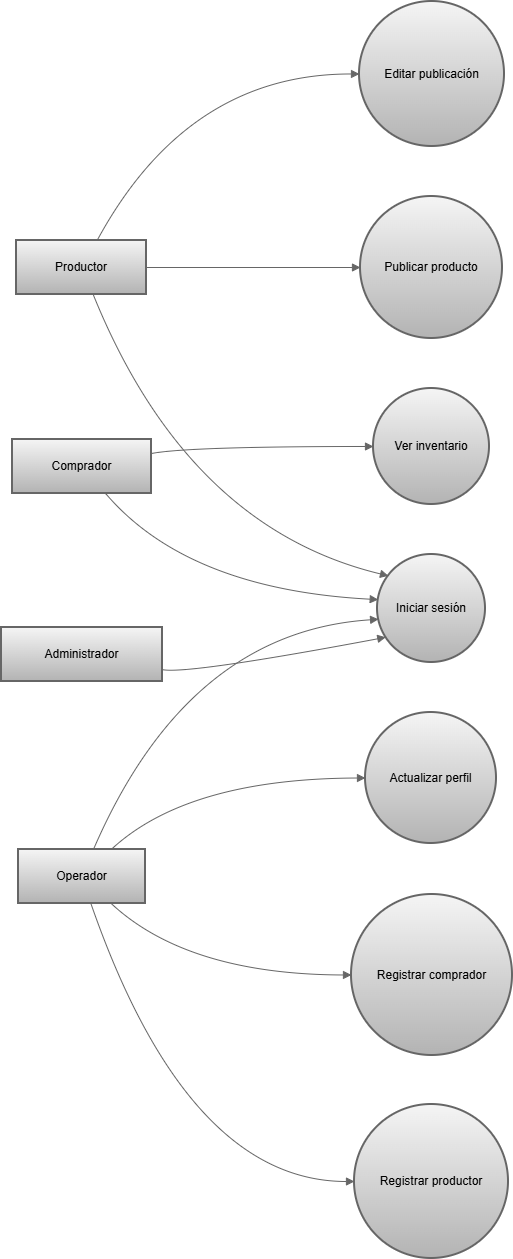

The diagram above was exported from draw.io. Its source (the exported page's mxGraphModel, read from the mxfile embedded in the PNG):
<mxGraphModel dx="2316" dy="1267" grid="1" gridSize="10" guides="1" tooltips="1" connect="1" arrows="1" fold="1" page="0" pageScale="1" pageWidth="827" pageHeight="1169" background="light-dark(#FFFFFF,#FFFFFF)" math="0" shadow="0">
  <root>
    <mxCell id="0" />
    <mxCell id="1" parent="0" />
    <mxCell id="QSAY82QmfDYw55t0SY33-96" parent="1" style="whiteSpace=wrap;strokeWidth=2;labelBackgroundColor=none;fillColor=#f5f5f5;gradientColor=#b3b3b3;strokeColor=#666666;" value="Productor" vertex="1">
      <mxGeometry height="54" width="130" x="35" y="259" as="geometry" />
    </mxCell>
    <mxCell id="QSAY82QmfDYw55t0SY33-97" parent="1" style="whiteSpace=wrap;strokeWidth=2;labelBackgroundColor=none;fillColor=#f5f5f5;gradientColor=#b3b3b3;strokeColor=#666666;" value="Comprador" vertex="1">
      <mxGeometry height="54" width="139" x="31" y="458" as="geometry" />
    </mxCell>
    <mxCell id="QSAY82QmfDYw55t0SY33-98" parent="1" style="whiteSpace=wrap;strokeWidth=2;labelBackgroundColor=none;fillColor=#f5f5f5;gradientColor=#b3b3b3;strokeColor=#666666;" value="Operador" vertex="1">
      <mxGeometry height="54" width="127" x="37" y="868" as="geometry" />
    </mxCell>
    <mxCell id="QSAY82QmfDYw55t0SY33-99" parent="1" style="whiteSpace=wrap;strokeWidth=2;labelBackgroundColor=none;fillColor=#f5f5f5;gradientColor=#b3b3b3;strokeColor=#666666;" value="Administrador" vertex="1">
      <mxGeometry height="54" width="161" x="20" y="646" as="geometry" />
    </mxCell>
    <mxCell id="QSAY82QmfDYw55t0SY33-100" parent="1" style="ellipse;aspect=fixed;strokeWidth=2;whiteSpace=wrap;labelBackgroundColor=none;fillColor=#f5f5f5;gradientColor=#b3b3b3;strokeColor=#666666;" value="Iniciar sesión" vertex="1">
      <mxGeometry height="108" width="108" x="396" y="573" as="geometry" />
    </mxCell>
    <mxCell id="QSAY82QmfDYw55t0SY33-101" parent="1" style="ellipse;aspect=fixed;strokeWidth=2;whiteSpace=wrap;labelBackgroundColor=none;fillColor=#f5f5f5;gradientColor=#b3b3b3;strokeColor=#666666;" value="Registrar productor" vertex="1">
      <mxGeometry height="154" width="154" x="373" y="1123" as="geometry" />
    </mxCell>
    <mxCell id="QSAY82QmfDYw55t0SY33-102" parent="1" style="ellipse;aspect=fixed;strokeWidth=2;whiteSpace=wrap;labelBackgroundColor=none;fillColor=#f5f5f5;gradientColor=#b3b3b3;strokeColor=#666666;" value="Registrar comprador" vertex="1">
      <mxGeometry height="161" width="161" x="370" y="913" as="geometry" />
    </mxCell>
    <mxCell id="QSAY82QmfDYw55t0SY33-103" parent="1" style="ellipse;aspect=fixed;strokeWidth=2;whiteSpace=wrap;labelBackgroundColor=none;fillColor=#f5f5f5;gradientColor=#b3b3b3;strokeColor=#666666;" value="Actualizar perfil" vertex="1">
      <mxGeometry height="131" width="131" x="384" y="731" as="geometry" />
    </mxCell>
    <mxCell id="QSAY82QmfDYw55t0SY33-104" parent="1" style="ellipse;aspect=fixed;strokeWidth=2;whiteSpace=wrap;labelBackgroundColor=none;fillColor=#f5f5f5;gradientColor=#b3b3b3;strokeColor=#666666;" value="Publicar producto" vertex="1">
      <mxGeometry height="142" width="142" x="379" y="215" as="geometry" />
    </mxCell>
    <mxCell id="QSAY82QmfDYw55t0SY33-105" parent="1" style="ellipse;aspect=fixed;strokeWidth=2;whiteSpace=wrap;labelBackgroundColor=none;fillColor=#f5f5f5;gradientColor=#b3b3b3;strokeColor=#666666;" value="Editar publicación" vertex="1">
      <mxGeometry height="145" width="145" x="378" y="20" as="geometry" />
    </mxCell>
    <mxCell id="QSAY82QmfDYw55t0SY33-106" parent="1" style="ellipse;aspect=fixed;strokeWidth=2;whiteSpace=wrap;labelBackgroundColor=none;fillColor=#f5f5f5;gradientColor=#b3b3b3;strokeColor=#666666;" value="Ver inventario" vertex="1">
      <mxGeometry height="116" width="116" x="392" y="407" as="geometry" />
    </mxCell>
    <mxCell id="QSAY82QmfDYw55t0SY33-107" edge="1" parent="1" source="QSAY82QmfDYw55t0SY33-96" style="curved=1;startArrow=none;endArrow=block;exitX=0.59;exitY=1;entryX=0;entryY=0.12;rounded=0;labelBackgroundColor=none;fontColor=default;fillColor=#f5f5f5;gradientColor=#b3b3b3;strokeColor=#666666;" target="QSAY82QmfDYw55t0SY33-100" value="">
      <mxGeometry relative="1" as="geometry">
        <Array as="points">
          <mxPoint x="206" y="546" />
        </Array>
      </mxGeometry>
    </mxCell>
    <mxCell id="QSAY82QmfDYw55t0SY33-108" edge="1" parent="1" source="QSAY82QmfDYw55t0SY33-97" style="curved=1;startArrow=none;endArrow=block;exitX=0.67;exitY=1;entryX=0;entryY=0.41;rounded=0;labelBackgroundColor=none;fontColor=default;fillColor=#f5f5f5;gradientColor=#b3b3b3;strokeColor=#666666;" target="QSAY82QmfDYw55t0SY33-100" value="">
      <mxGeometry relative="1" as="geometry">
        <Array as="points">
          <mxPoint x="206" y="608" />
        </Array>
      </mxGeometry>
    </mxCell>
    <mxCell id="QSAY82QmfDYw55t0SY33-109" edge="1" parent="1" source="QSAY82QmfDYw55t0SY33-98" style="curved=1;startArrow=none;endArrow=block;exitX=0.59;exitY=0;entryX=0;entryY=0.61;rounded=0;labelBackgroundColor=none;fontColor=default;fillColor=#f5f5f5;gradientColor=#b3b3b3;strokeColor=#666666;" target="QSAY82QmfDYw55t0SY33-100" value="">
      <mxGeometry relative="1" as="geometry">
        <Array as="points">
          <mxPoint x="206" y="650" />
        </Array>
      </mxGeometry>
    </mxCell>
    <mxCell id="QSAY82QmfDYw55t0SY33-110" edge="1" parent="1" source="QSAY82QmfDYw55t0SY33-99" style="curved=1;startArrow=none;endArrow=block;exitX=1;exitY=0.78;entryX=0;entryY=0.82;rounded=0;labelBackgroundColor=none;fontColor=default;fillColor=#f5f5f5;gradientColor=#b3b3b3;strokeColor=#666666;" target="QSAY82QmfDYw55t0SY33-100" value="">
      <mxGeometry relative="1" as="geometry">
        <Array as="points">
          <mxPoint x="206" y="693" />
        </Array>
      </mxGeometry>
    </mxCell>
    <mxCell id="QSAY82QmfDYw55t0SY33-111" edge="1" parent="1" source="QSAY82QmfDYw55t0SY33-98" style="curved=1;startArrow=none;endArrow=block;exitX=0.57;exitY=1;entryX=0;entryY=0.5;rounded=0;labelBackgroundColor=none;fontColor=default;fillColor=#f5f5f5;gradientColor=#b3b3b3;strokeColor=#666666;" target="QSAY82QmfDYw55t0SY33-101" value="">
      <mxGeometry relative="1" as="geometry">
        <Array as="points">
          <mxPoint x="206" y="1200" />
        </Array>
      </mxGeometry>
    </mxCell>
    <mxCell id="QSAY82QmfDYw55t0SY33-112" edge="1" parent="1" source="QSAY82QmfDYw55t0SY33-98" style="curved=1;startArrow=none;endArrow=block;exitX=0.73;exitY=1;entryX=0;entryY=0.5;rounded=0;labelBackgroundColor=none;fontColor=default;fillColor=#f5f5f5;gradientColor=#b3b3b3;strokeColor=#666666;" target="QSAY82QmfDYw55t0SY33-102" value="">
      <mxGeometry relative="1" as="geometry">
        <Array as="points">
          <mxPoint x="206" y="993" />
        </Array>
      </mxGeometry>
    </mxCell>
    <mxCell id="QSAY82QmfDYw55t0SY33-113" edge="1" parent="1" source="QSAY82QmfDYw55t0SY33-98" style="curved=1;startArrow=none;endArrow=block;exitX=0.73;exitY=0;entryX=0;entryY=0.5;rounded=0;labelBackgroundColor=none;fontColor=default;fillColor=#f5f5f5;gradientColor=#b3b3b3;strokeColor=#666666;" target="QSAY82QmfDYw55t0SY33-103" value="">
      <mxGeometry relative="1" as="geometry">
        <Array as="points">
          <mxPoint x="206" y="797" />
        </Array>
      </mxGeometry>
    </mxCell>
    <mxCell id="QSAY82QmfDYw55t0SY33-114" edge="1" parent="1" source="QSAY82QmfDYw55t0SY33-96" style="curved=1;startArrow=none;endArrow=block;exitX=1;exitY=0.5;entryX=0;entryY=0.5;rounded=0;labelBackgroundColor=none;fontColor=default;fillColor=#f5f5f5;gradientColor=#b3b3b3;strokeColor=#666666;" target="QSAY82QmfDYw55t0SY33-104" value="">
      <mxGeometry relative="1" as="geometry">
        <Array as="points" />
      </mxGeometry>
    </mxCell>
    <mxCell id="QSAY82QmfDYw55t0SY33-115" edge="1" parent="1" source="QSAY82QmfDYw55t0SY33-96" style="curved=1;startArrow=none;endArrow=block;exitX=0.62;exitY=0;entryX=0;entryY=0.5;rounded=0;labelBackgroundColor=none;fontColor=default;fillColor=#f5f5f5;gradientColor=#b3b3b3;strokeColor=#666666;" target="QSAY82QmfDYw55t0SY33-105" value="">
      <mxGeometry relative="1" as="geometry">
        <Array as="points">
          <mxPoint x="206" y="92" />
        </Array>
      </mxGeometry>
    </mxCell>
    <mxCell id="QSAY82QmfDYw55t0SY33-116" edge="1" parent="1" source="QSAY82QmfDYw55t0SY33-97" style="curved=1;startArrow=none;endArrow=block;exitX=1;exitY=0.26;entryX=0;entryY=0.5;rounded=0;labelBackgroundColor=none;fontColor=default;fillColor=#f5f5f5;gradientColor=#b3b3b3;strokeColor=#666666;" target="QSAY82QmfDYw55t0SY33-106" value="">
      <mxGeometry relative="1" as="geometry">
        <Array as="points">
          <mxPoint x="206" y="465" />
        </Array>
      </mxGeometry>
    </mxCell>
  </root>
</mxGraphModel>